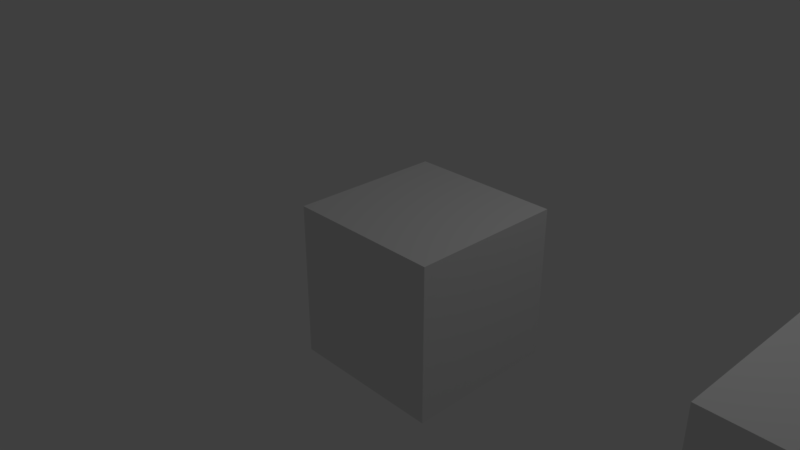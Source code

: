 # Source: transform.blend  (saved by Blender 2.78.0; exported with 4.5.12 LTS)
import bpy
from mathutils import Matrix  # noqa: F401  (used for matrix-valued properties, if any)

bpy.ops.wm.read_factory_settings(use_empty=True)
scene = bpy.context.scene
scene.name = 'Scene'

# ---- collections
col_collection_1 = bpy.data.collections.new('Collection 1'); scene.collection.children.link(col_collection_1)

# ---- materials (node trees are filled in below, after node groups)
mat_material = bpy.data.materials.new('Material')
mat_material.alpha_threshold = 0.0
mat_material.roughness = 0.5
mat_material.line_color = (0.0, 0.0, 0.0, 1.0)

# ---- material node trees
mat_material.use_nodes = True; mat_material.node_tree.nodes.clear()
_N = mat_material.node_tree.nodes; _L = mat_material.node_tree.links
n0 = _N.new('ShaderNodeOutputMaterial'); n0.name = 'Material Output'; n0.location = (188, 174)
n1 = _N.new('ShaderNodeBsdfDiffuse'); n1.name = 'Diffuse BSDF'; n1.location = (-29, 164)
_L.new(n1.outputs[0], n0.inputs[0])
n0.is_active_output = True

# ---- world
world_world = bpy.data.worlds.new('World'); scene.world = world_world
world_world.use_nodes = True; world_world.node_tree.nodes.clear()
_N = world_world.node_tree.nodes; _L = world_world.node_tree.links
n0 = _N.new('ShaderNodeOutputWorld'); n0.name = 'World Output'; n0.location = (300, 300)
n1 = _N.new('ShaderNodeBackground'); n1.name = 'Background'; n1.location = (10, 300)
n1.inputs[0].default_value = (0.05, 0.05, 0.05, 1.0)
_L.new(n1.outputs[0], n0.inputs[0])
n0.is_active_output = True
world_world.color = (0.05088, 0.05088, 0.05088)
world_world.use_sun_shadow = False
world_world.sun_shadow_jitter_overblur = 0.0
world_world.cycles.sampling_method = 'MANUAL'

# ---- cameras
cam_camera = bpy.data.cameras.new('Camera')
cam_camera.clip_end = 200.0
cam_camera.lens = 35.0
cam_camera.sensor_width = 32.0
cam_camera.sensor_height = 18.0
cam_camera.ortho_scale = 7.314
cam_camera.dof.focus_distance = 0.0

# ---- lights
light_lamp = bpy.data.lights.new('Lamp', 'POINT')
light_lamp.color = (0.8, 0.8, 0.8)
light_lamp.transmission_factor = 0.0
light_lamp.cutoff_distance = 30.0
light_lamp.energy = 100.0
light_lamp.shadow_buffer_clip_start = 1.001
light_lamp.shadow_soft_size = 0.1
light_lamp.shadow_maximum_resolution = 0.006
light_lamp.use_absolute_resolution = True

# ---- meshes
me_cube = bpy.data.meshes.new('Cube')
me_cube.from_pydata([(1.0, 1.0, -1.0), (1.0, -1.0, -1.0), (-1.0, -1.0, -1.0), (-1.0, 1.0, -1.0), (1.0, 1.0, 1.0), (1.0, -1.0, 1.0), (-1.0, -1.0, 1.0), (-1.0, 1.0, 1.0)], [], [(0, 1, 2, 3), (4, 7, 6, 5), (0, 4, 5, 1), (1, 5, 6, 2), (2, 6, 7, 3), (4, 0, 3, 7)])
me_cube.materials.append(mat_material)
me_cube.use_remesh_preserve_volume = False
me_cube.use_remesh_preserve_attributes = False
me_cube.use_mirror_vertex_groups = False
me_cube.update()

# ---- objects
ob_cube = bpy.data.objects.new('Cube', me_cube)
ob_cube_001 = bpy.data.objects.new('Cube.001', me_cube)
ob_lamp = bpy.data.objects.new('Lamp', light_lamp)
ob_camera = bpy.data.objects.new('Camera', cam_camera)

# ---- transforms, parenting, visibility, modifiers, constraints
ob_cube.location = (1.0, 0.0, 0.0)
ob_cube.lock_rotations_4d = False
ob_cube.empty_display_type = 'ARROWS'
ob_cube.lineart.crease_threshold = 0.0
ob_cube_001.parent = ob_cube
ob_cube_001.location = (5.0, 0.0, 0.0)
ob_cube_001.lock_rotations_4d = False
ob_cube_001.empty_display_type = 'ARROWS'
ob_cube_001.lineart.crease_threshold = 0.0
ob_lamp.location = (4.076, 1.005, 5.904)
ob_lamp.rotation_euler = (0.6503, 0.05522, 1.866)
ob_lamp.lock_rotations_4d = False
ob_lamp.empty_display_type = 'ARROWS'
ob_lamp.color = (0.0, 0.0, 0.0, 0.0)
ob_lamp.lineart.crease_threshold = 0.0
ob_camera.location = (7.481, -6.508, 5.344)
ob_camera.rotation_euler = (1.109, 0.0, 0.8149)
ob_camera.lock_rotations_4d = False
ob_camera.empty_display_type = 'ARROWS'
ob_camera.color = (0.0, 0.0, 0.0, 0.0)
ob_camera.display_type = 'WIRE'
ob_camera.lineart.crease_threshold = 0.0

# ---- collection membership
col_collection_1.objects.link(ob_cube)
col_collection_1.objects.link(ob_cube_001)
col_collection_1.objects.link(ob_lamp)
col_collection_1.objects.link(ob_camera)

# ---- scene / render settings (as saved in the file)
scene.camera = ob_camera
scene.frame_start = 1; scene.frame_end = 250; scene.frame_set(1)
scene.render.engine = 'CYCLES'
scene.render.resolution_percentage = 50
scene.render.fps = 60
scene.render.dither_intensity = 0.0
scene.cycles.use_denoising = False
scene.cycles.samples = 128
scene.cycles.sampling_pattern = 'TABULATED_SOBOL'
scene.cycles.light_sampling_threshold = 0.0
scene.cycles.use_adaptive_sampling = False
scene.cycles.use_light_tree = False
scene.cycles.blur_glossy = 0.0
scene.cycles.sample_clamp_indirect = 0.0
scene.view_settings.view_transform = 'Standard'
bpy.context.view_layer.update()
